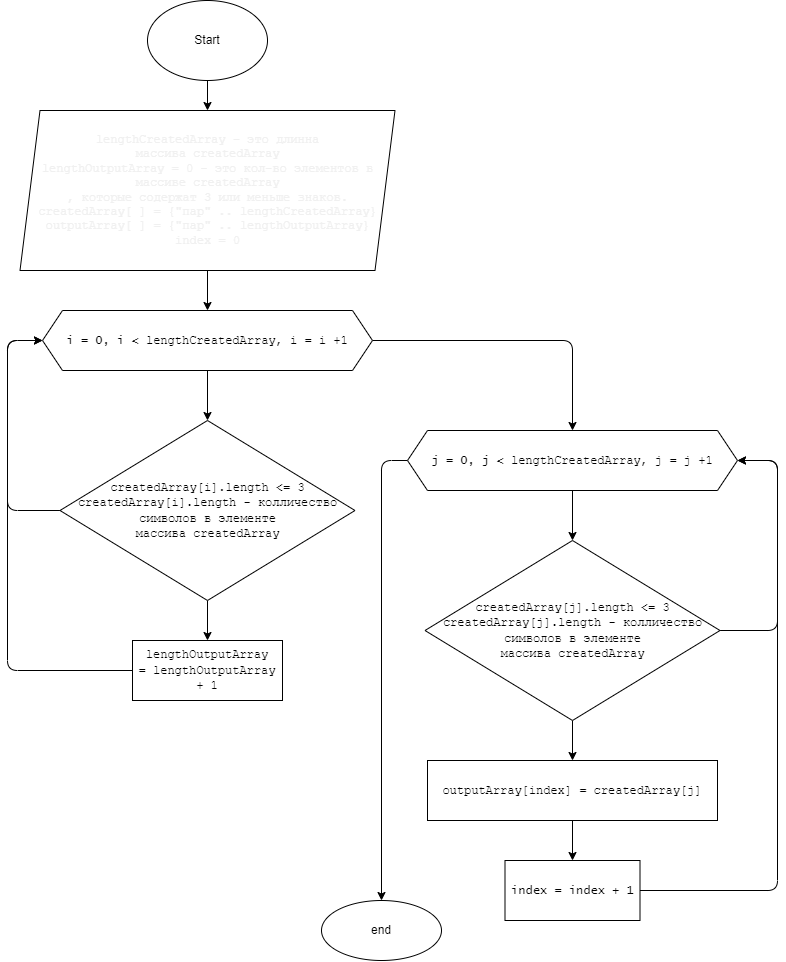

The diagram above was exported from draw.io. Its source (the exported page's mxGraphModel, read from the mxfile embedded in the PNG):
<mxGraphModel dx="943" dy="446" grid="1" gridSize="10" guides="1" tooltips="1" connect="1" arrows="1" fold="1" page="1" pageScale="1" pageWidth="827" pageHeight="1169" math="0" shadow="0">
  <root>
    <mxCell id="0" />
    <mxCell id="1" parent="0" />
    <mxCell id="6" value="" style="edgeStyle=none;html=1;entryX=0.5;entryY=0;entryDx=0;entryDy=0;" parent="1" source="2" target="11" edge="1">
      <mxGeometry relative="1" as="geometry">
        <mxPoint x="266.875" y="160" as="targetPoint" />
      </mxGeometry>
    </mxCell>
    <mxCell id="2" value="Start" style="ellipse;whiteSpace=wrap;html=1;" parent="1" vertex="1">
      <mxGeometry x="180" y="40" width="120" height="80" as="geometry" />
    </mxCell>
    <mxCell id="10" value="" style="edgeStyle=none;html=1;fontFamily=Lucida Console;fontColor=#FFFFFF;exitX=0.5;exitY=1;exitDx=0;exitDy=0;" edge="1" parent="1" source="11" target="9">
      <mxGeometry relative="1" as="geometry">
        <mxPoint x="307.5" y="320" as="sourcePoint" />
      </mxGeometry>
    </mxCell>
    <mxCell id="13" value="" style="edgeStyle=none;html=1;fontFamily=Lucida Console;fontColor=#FFFFFF;" edge="1" parent="1" source="9" target="12">
      <mxGeometry relative="1" as="geometry" />
    </mxCell>
    <mxCell id="23" value="" style="edgeStyle=none;html=1;fontFamily=Lucida Console;fontColor=#FFFFFF;exitX=1;exitY=0.5;exitDx=0;exitDy=0;" edge="1" parent="1" source="9" target="22">
      <mxGeometry relative="1" as="geometry">
        <Array as="points">
          <mxPoint x="605" y="380" />
        </Array>
      </mxGeometry>
    </mxCell>
    <mxCell id="9" value="&lt;font face=&quot;Lucida Console&quot;&gt;i = 0, i &amp;lt;&amp;nbsp;&lt;/font&gt;&lt;span style=&quot;font-family: &amp;#34;courier new&amp;#34;&quot;&gt;lengthCreatedArray, i = i +1&lt;/span&gt;" style="shape=hexagon;perimeter=hexagonPerimeter2;whiteSpace=wrap;html=1;fixedSize=1;" vertex="1" parent="1">
      <mxGeometry x="75" y="350" width="330" height="60" as="geometry" />
    </mxCell>
    <mxCell id="11" value="&lt;span style=&quot;color: rgb(240 , 240 , 240) ; font-family: &amp;#34;courier new&amp;#34;&quot;&gt;lengthCreatedArray - это длинна массива&amp;nbsp;&lt;/span&gt;&lt;span style=&quot;color: rgb(240 , 240 , 240) ; font-family: &amp;#34;courier new&amp;#34;&quot;&gt;c&lt;/span&gt;&lt;span style=&quot;color: rgb(240 , 240 , 240) ; font-family: &amp;#34;courier new&amp;#34;&quot;&gt;reated&lt;/span&gt;&lt;span style=&quot;color: rgb(240 , 240 , 240) ; font-family: &amp;#34;courier new&amp;#34;&quot;&gt;Array&lt;/span&gt;&lt;br style=&quot;color: rgb(240 , 240 , 240) ; font-family: &amp;#34;courier new&amp;#34;&quot;&gt;&lt;span style=&quot;color: rgb(240 , 240 , 240) ; font-family: &amp;#34;courier new&amp;#34;&quot;&gt;lengthOutputArray = 0 - это кол-во элементов в массиве&amp;nbsp;&lt;/span&gt;&lt;span style=&quot;color: rgb(240 , 240 , 240) ; font-family: &amp;#34;courier new&amp;#34;&quot;&gt;c&lt;/span&gt;&lt;span style=&quot;color: rgb(240 , 240 , 240) ; font-family: &amp;#34;courier new&amp;#34;&quot;&gt;reated&lt;/span&gt;&lt;span style=&quot;color: rgb(240 , 240 , 240) ; font-family: &amp;#34;courier new&amp;#34;&quot;&gt;Array&lt;/span&gt;&lt;span style=&quot;color: rgb(240 , 240 , 240) ; font-family: &amp;#34;courier new&amp;#34;&quot;&gt;&lt;br&gt;, которые содержат 3 или меньше знаков.&lt;/span&gt;&lt;br style=&quot;color: rgb(240 , 240 , 240) ; font-family: &amp;#34;courier new&amp;#34;&quot;&gt;&lt;span style=&quot;color: rgb(240 , 240 , 240) ; font-family: &amp;#34;courier new&amp;#34;&quot;&gt;c&lt;/span&gt;&lt;span style=&quot;color: rgb(240 , 240 , 240) ; font-family: &amp;#34;courier new&amp;#34;&quot;&gt;reated&lt;/span&gt;&lt;span style=&quot;color: rgb(240 , 240 , 240) ; font-family: &amp;#34;courier new&amp;#34;&quot;&gt;Array&lt;/span&gt;&lt;span style=&quot;color: rgb(240 , 240 , 240) ; font-family: &amp;#34;courier new&amp;#34;&quot;&gt;[ ] = {&quot;пар&quot; ..&amp;nbsp;&lt;/span&gt;&lt;span style=&quot;color: rgb(240 , 240 , 240) ; font-family: &amp;#34;courier new&amp;#34;&quot;&gt;lengthCreatedArray&lt;/span&gt;&lt;span style=&quot;color: rgb(240 , 240 , 240) ; font-family: &amp;#34;courier new&amp;#34;&quot;&gt;}&lt;/span&gt;&lt;br style=&quot;color: rgb(240 , 240 , 240) ; font-family: &amp;#34;courier new&amp;#34;&quot;&gt;&lt;span style=&quot;color: rgb(240 , 240 , 240) ; font-family: &amp;#34;courier new&amp;#34;&quot;&gt;outputArray[ ] = {&lt;/span&gt;&lt;span style=&quot;color: rgb(240 , 240 , 240) ; font-family: &amp;#34;courier new&amp;#34;&quot;&gt;&quot;пар&quot;&lt;/span&gt;&lt;span style=&quot;color: rgb(240 , 240 , 240) ; font-family: &amp;#34;courier new&amp;#34;&quot;&gt;&amp;nbsp;..&amp;nbsp;&lt;/span&gt;&lt;span style=&quot;color: rgb(240 , 240 , 240) ; font-family: &amp;#34;courier new&amp;#34;&quot;&gt;lengthOutputArray&lt;/span&gt;&lt;span style=&quot;color: rgb(240 , 240 , 240) ; font-family: &amp;#34;courier new&amp;#34;&quot;&gt;}&lt;/span&gt;&lt;br style=&quot;color: rgb(240 , 240 , 240) ; font-family: &amp;#34;courier new&amp;#34;&quot;&gt;&lt;span style=&quot;color: rgb(240 , 240 , 240) ; font-family: &amp;#34;courier new&amp;#34;&quot;&gt;index = 0&lt;/span&gt;" style="shape=parallelogram;perimeter=parallelogramPerimeter;whiteSpace=wrap;html=1;fixedSize=1;fontFamily=Lucida Console;fontColor=#FFFFFF;" vertex="1" parent="1">
      <mxGeometry x="52.5" y="150" width="375" height="160" as="geometry" />
    </mxCell>
    <mxCell id="15" value="" style="edgeStyle=none;html=1;fontFamily=Lucida Console;fontColor=#FFFFFF;" edge="1" parent="1" source="12" target="14">
      <mxGeometry relative="1" as="geometry" />
    </mxCell>
    <mxCell id="19" style="edgeStyle=none;html=1;entryX=0;entryY=0.5;entryDx=0;entryDy=0;fontFamily=Lucida Console;fontColor=#FFFFFF;exitX=0;exitY=0.5;exitDx=0;exitDy=0;" edge="1" parent="1" source="12" target="9">
      <mxGeometry relative="1" as="geometry">
        <Array as="points">
          <mxPoint x="40" y="550" />
          <mxPoint x="40" y="380" />
        </Array>
      </mxGeometry>
    </mxCell>
    <mxCell id="12" value="&lt;span style=&quot;font-family: &amp;#34;courier new&amp;#34;&quot;&gt;c&lt;/span&gt;&lt;span style=&quot;font-family: &amp;#34;courier new&amp;#34;&quot;&gt;reated&lt;/span&gt;&lt;span style=&quot;font-family: &amp;#34;courier new&amp;#34;&quot;&gt;Array&lt;/span&gt;&lt;span style=&quot;font-family: &amp;#34;courier new&amp;#34;&quot;&gt;[i].length &amp;lt;= 3&lt;br&gt;&lt;/span&gt;&lt;span style=&quot;font-family: &amp;#34;courier new&amp;#34;&quot;&gt;c&lt;/span&gt;&lt;span style=&quot;font-family: &amp;#34;courier new&amp;#34;&quot;&gt;reated&lt;/span&gt;&lt;span style=&quot;font-family: &amp;#34;courier new&amp;#34;&quot;&gt;Array&lt;/span&gt;&lt;span style=&quot;font-family: &amp;#34;courier new&amp;#34;&quot;&gt;[i].length - колличество символов в элементе&lt;br&gt;массива&amp;nbsp;&lt;/span&gt;&lt;span style=&quot;font-family: &amp;#34;courier new&amp;#34;&quot;&gt;c&lt;/span&gt;&lt;span style=&quot;font-family: &amp;#34;courier new&amp;#34;&quot;&gt;reated&lt;/span&gt;&lt;span style=&quot;font-family: &amp;#34;courier new&amp;#34;&quot;&gt;Array&lt;/span&gt;&lt;span style=&quot;font-family: &amp;#34;courier new&amp;#34;&quot;&gt;&lt;br&gt;&lt;/span&gt;" style="rhombus;whiteSpace=wrap;html=1;" vertex="1" parent="1">
      <mxGeometry x="92.5" y="460" width="295" height="180" as="geometry" />
    </mxCell>
    <mxCell id="20" style="edgeStyle=none;html=1;entryX=0;entryY=0.5;entryDx=0;entryDy=0;fontFamily=Lucida Console;fontColor=#FFFFFF;" edge="1" parent="1" source="14" target="9">
      <mxGeometry relative="1" as="geometry">
        <Array as="points">
          <mxPoint x="40" y="710" />
          <mxPoint x="40" y="380" />
        </Array>
      </mxGeometry>
    </mxCell>
    <mxCell id="14" value="&lt;span style=&quot;font-family: &amp;#34;courier new&amp;#34;&quot;&gt;lengthOutputArray =&amp;nbsp;&lt;/span&gt;&lt;span style=&quot;font-family: &amp;#34;courier new&amp;#34;&quot;&gt;lengthOutputArray + 1&lt;/span&gt;" style="whiteSpace=wrap;html=1;" vertex="1" parent="1">
      <mxGeometry x="165" y="680" width="150" height="60" as="geometry" />
    </mxCell>
    <mxCell id="16" value="yes" style="text;html=1;align=center;verticalAlign=middle;resizable=0;points=[];autosize=1;strokeColor=none;fillColor=none;fontFamily=Lucida Console;fontColor=#FFFFFF;" vertex="1" parent="1">
      <mxGeometry x="250" y="650" width="40" height="20" as="geometry" />
    </mxCell>
    <mxCell id="21" value="no" style="text;html=1;align=center;verticalAlign=middle;resizable=0;points=[];autosize=1;strokeColor=none;fillColor=none;fontFamily=Lucida Console;fontColor=#FFFFFF;" vertex="1" parent="1">
      <mxGeometry x="52.5" y="530" width="30" height="20" as="geometry" />
    </mxCell>
    <mxCell id="27" value="" style="edgeStyle=none;html=1;fontFamily=Lucida Console;fontColor=#FFFFFF;" edge="1" parent="1" source="22" target="26">
      <mxGeometry relative="1" as="geometry" />
    </mxCell>
    <mxCell id="39" value="" style="edgeStyle=none;html=1;fontFamily=Lucida Console;fontColor=#FFFFFF;" edge="1" parent="1" source="22" target="38">
      <mxGeometry relative="1" as="geometry">
        <Array as="points">
          <mxPoint x="414" y="500" />
        </Array>
      </mxGeometry>
    </mxCell>
    <mxCell id="22" value="&lt;font face=&quot;Lucida Console&quot;&gt;j = 0, j &amp;lt;&amp;nbsp;&lt;/font&gt;&lt;span style=&quot;font-family: &amp;#34;courier new&amp;#34;&quot;&gt;lengthCreatedArray, j = j +1&lt;/span&gt;" style="shape=hexagon;perimeter=hexagonPerimeter2;whiteSpace=wrap;html=1;fixedSize=1;" vertex="1" parent="1">
      <mxGeometry x="440" y="470" width="330" height="60" as="geometry" />
    </mxCell>
    <mxCell id="29" value="" style="edgeStyle=none;html=1;fontFamily=Lucida Console;fontColor=#FFFFFF;" edge="1" parent="1" source="26" target="28">
      <mxGeometry relative="1" as="geometry" />
    </mxCell>
    <mxCell id="33" style="edgeStyle=none;html=1;entryX=1;entryY=0.5;entryDx=0;entryDy=0;fontFamily=Lucida Console;fontColor=#FFFFFF;exitX=1;exitY=0.5;exitDx=0;exitDy=0;" edge="1" parent="1" source="26" target="22">
      <mxGeometry relative="1" as="geometry">
        <Array as="points">
          <mxPoint x="810" y="670" />
          <mxPoint x="810" y="500" />
        </Array>
      </mxGeometry>
    </mxCell>
    <mxCell id="26" value="&lt;span style=&quot;font-family: &amp;#34;courier new&amp;#34;&quot;&gt;c&lt;/span&gt;&lt;span style=&quot;font-family: &amp;#34;courier new&amp;#34;&quot;&gt;reated&lt;/span&gt;&lt;span style=&quot;font-family: &amp;#34;courier new&amp;#34;&quot;&gt;Array&lt;/span&gt;&lt;span style=&quot;font-family: &amp;#34;courier new&amp;#34;&quot;&gt;[j].length &amp;lt;= 3&lt;br&gt;&lt;/span&gt;&lt;span style=&quot;font-family: &amp;#34;courier new&amp;#34;&quot;&gt;c&lt;/span&gt;&lt;span style=&quot;font-family: &amp;#34;courier new&amp;#34;&quot;&gt;reated&lt;/span&gt;&lt;span style=&quot;font-family: &amp;#34;courier new&amp;#34;&quot;&gt;Array&lt;/span&gt;&lt;span style=&quot;font-family: &amp;#34;courier new&amp;#34;&quot;&gt;[j].length - колличество символов в элементе&lt;br&gt;массива&amp;nbsp;&lt;/span&gt;&lt;span style=&quot;font-family: &amp;#34;courier new&amp;#34;&quot;&gt;c&lt;/span&gt;&lt;span style=&quot;font-family: &amp;#34;courier new&amp;#34;&quot;&gt;reated&lt;/span&gt;&lt;span style=&quot;font-family: &amp;#34;courier new&amp;#34;&quot;&gt;Array&lt;/span&gt;&lt;span style=&quot;font-family: &amp;#34;courier new&amp;#34;&quot;&gt;&lt;br&gt;&lt;/span&gt;" style="rhombus;whiteSpace=wrap;html=1;" vertex="1" parent="1">
      <mxGeometry x="457.5" y="580" width="295" height="180" as="geometry" />
    </mxCell>
    <mxCell id="31" value="" style="edgeStyle=none;html=1;fontFamily=Lucida Console;fontColor=#FFFFFF;" edge="1" parent="1" source="28" target="30">
      <mxGeometry relative="1" as="geometry" />
    </mxCell>
    <mxCell id="28" value="&lt;span style=&quot;font-family: &amp;#34;courier new&amp;#34;&quot;&gt;outputArray[index] =&amp;nbsp;&lt;/span&gt;&lt;span style=&quot;font-family: &amp;#34;courier new&amp;#34;&quot;&gt;c&lt;/span&gt;&lt;span style=&quot;font-family: &amp;#34;courier new&amp;#34;&quot;&gt;reated&lt;/span&gt;&lt;span style=&quot;font-family: &amp;#34;courier new&amp;#34;&quot;&gt;Array&lt;/span&gt;&lt;span style=&quot;font-family: &amp;#34;courier new&amp;#34;&quot;&gt;[j]&lt;/span&gt;" style="whiteSpace=wrap;html=1;" vertex="1" parent="1">
      <mxGeometry x="460" y="800" width="290" height="60" as="geometry" />
    </mxCell>
    <mxCell id="35" style="edgeStyle=none;html=1;entryX=1;entryY=0.5;entryDx=0;entryDy=0;fontFamily=Lucida Console;fontColor=#FFFFFF;" edge="1" parent="1" source="30" target="22">
      <mxGeometry relative="1" as="geometry">
        <Array as="points">
          <mxPoint x="810" y="930" />
          <mxPoint x="810" y="500" />
        </Array>
      </mxGeometry>
    </mxCell>
    <mxCell id="30" value="&lt;font face=&quot;Lucida Console&quot;&gt;index = index + 1&lt;/font&gt;" style="whiteSpace=wrap;html=1;" vertex="1" parent="1">
      <mxGeometry x="537.5" y="900" width="135" height="60" as="geometry" />
    </mxCell>
    <mxCell id="32" value="yes" style="text;html=1;align=center;verticalAlign=middle;resizable=0;points=[];autosize=1;strokeColor=none;fillColor=none;fontFamily=Lucida Console;fontColor=#FFFFFF;" vertex="1" parent="1">
      <mxGeometry x="610" y="770" width="40" height="20" as="geometry" />
    </mxCell>
    <mxCell id="34" value="no" style="text;html=1;align=center;verticalAlign=middle;resizable=0;points=[];autosize=1;strokeColor=none;fillColor=none;fontFamily=Lucida Console;fontColor=#FFFFFF;" vertex="1" parent="1">
      <mxGeometry x="760" y="650" width="30" height="20" as="geometry" />
    </mxCell>
    <mxCell id="38" value="end" style="ellipse;whiteSpace=wrap;html=1;" vertex="1" parent="1">
      <mxGeometry x="354" y="940" width="120" height="60" as="geometry" />
    </mxCell>
  </root>
</mxGraphModel>